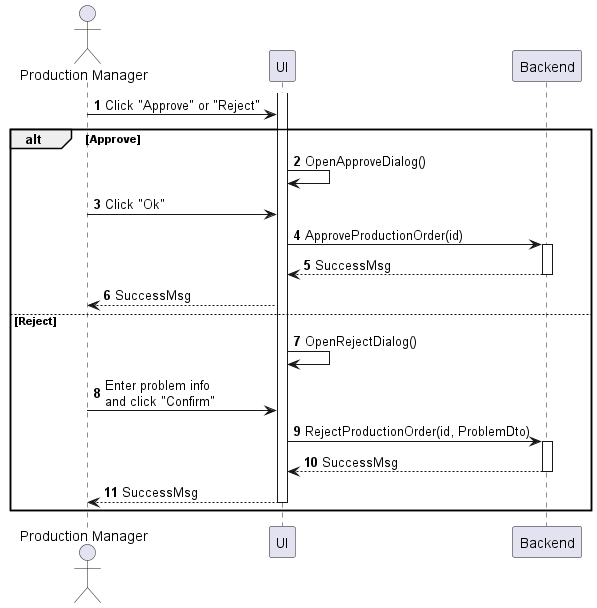

The diagram above was rendered by PlantUML. Its source (embedded in the PNG):
@startuml production-order-approve
autonumber

actor "Production Manager" as a
participant UI as f
participant Backend as b

activate f
a -> f : Click "Approve" or "Reject"

alt Approve
    f -> f : OpenApproveDialog()
    a -> f : Click "Ok"
    f -> b : ApproveProductionOrder(id)
    activate b
    b --> f : SuccessMsg
    deactivate b
    f --> a : SuccessMsg
else Reject
    f -> f : OpenRejectDialog()
    a -> f : Enter problem info\nand click "Confirm"
    f -> b : RejectProductionOrder(id, ProblemDto)
    activate b
    return SuccessMsg
    f --> a : SuccessMsg
    deactivate f
end
@enduml